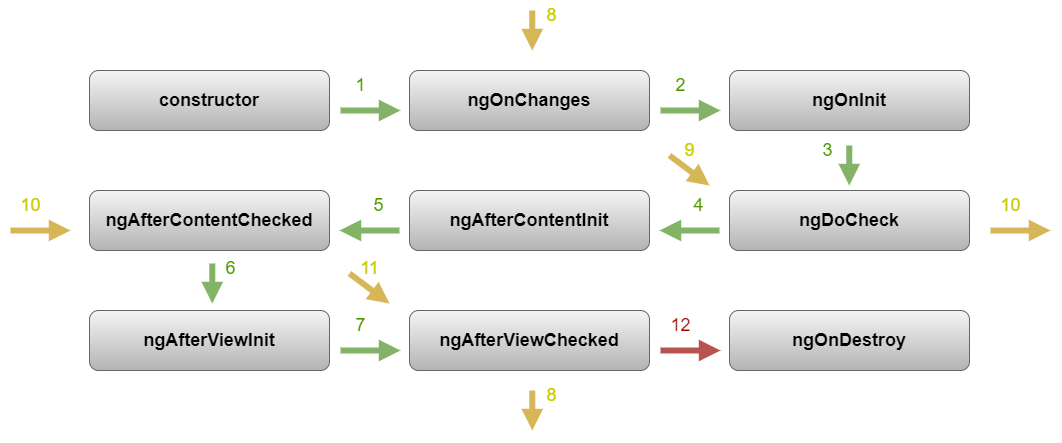

The diagram above was exported from draw.io. Its source (the exported page's mxGraphModel, read from the mxfile embedded in the PNG):
<mxGraphModel dx="2762" dy="1712" grid="1" gridSize="10" guides="1" tooltips="1" connect="1" arrows="1" fold="1" page="1" pageScale="1" pageWidth="850" pageHeight="1100" math="0" shadow="0">
  <root>
    <mxCell id="0" />
    <mxCell id="1" parent="0" />
    <mxCell id="71" value="" style="group" vertex="1" connectable="0" parent="1">
      <mxGeometry x="-40" y="130" width="1041" height="420" as="geometry" />
    </mxCell>
    <mxCell id="3" value="constructor" style="rounded=1;whiteSpace=wrap;html=1;fontSize=18;labelBackgroundColor=none;fillColor=#f5f5f5;gradientColor=#b3b3b3;strokeColor=#666666;fontColor=#000000;fontStyle=1" vertex="1" parent="71">
      <mxGeometry x="80" y="70" width="240" height="60" as="geometry" />
    </mxCell>
    <mxCell id="6" value="&lt;span style=&quot;&quot;&gt;ngOnChanges&lt;/span&gt;" style="rounded=1;whiteSpace=wrap;html=1;fontSize=18;labelBackgroundColor=none;fillColor=#f5f5f5;gradientColor=#b3b3b3;strokeColor=#666666;fontColor=#000000;fontStyle=1" vertex="1" parent="71">
      <mxGeometry x="400" y="70" width="240" height="60" as="geometry" />
    </mxCell>
    <mxCell id="7" value="&lt;span style=&quot;&quot;&gt;ngOnInit&lt;/span&gt;" style="rounded=1;whiteSpace=wrap;html=1;fontSize=18;labelBackgroundColor=none;fillColor=#f5f5f5;gradientColor=#b3b3b3;strokeColor=#666666;fontColor=#000000;fontStyle=1" vertex="1" parent="71">
      <mxGeometry x="720" y="70" width="240" height="60" as="geometry" />
    </mxCell>
    <mxCell id="8" value="ngAfterContentChecked" style="rounded=1;whiteSpace=wrap;html=1;fontSize=18;labelBackgroundColor=none;fillColor=#f5f5f5;gradientColor=#b3b3b3;strokeColor=#666666;fontColor=#000000;fontStyle=1" vertex="1" parent="71">
      <mxGeometry x="80" y="190" width="240" height="60" as="geometry" />
    </mxCell>
    <mxCell id="9" value="ngAfterContentInit" style="rounded=1;whiteSpace=wrap;html=1;fontSize=18;labelBackgroundColor=none;fillColor=#f5f5f5;gradientColor=#b3b3b3;strokeColor=#666666;fontColor=#000000;fontStyle=1" vertex="1" parent="71">
      <mxGeometry x="400" y="190" width="240" height="60" as="geometry" />
    </mxCell>
    <mxCell id="10" value="&lt;span style=&quot;&quot;&gt;ngDoCheck&lt;/span&gt;" style="rounded=1;whiteSpace=wrap;html=1;fontSize=18;labelBackgroundColor=none;fillColor=#f5f5f5;gradientColor=#b3b3b3;strokeColor=#666666;fontColor=#000000;fontStyle=1" vertex="1" parent="71">
      <mxGeometry x="720" y="190" width="240" height="60" as="geometry" />
    </mxCell>
    <mxCell id="12" value="ngAfterViewInit" style="rounded=1;whiteSpace=wrap;html=1;fontSize=18;labelBackgroundColor=none;fillColor=#f5f5f5;gradientColor=#b3b3b3;strokeColor=#666666;fontColor=#000000;fontStyle=1" vertex="1" parent="71">
      <mxGeometry x="80" y="310" width="240" height="60" as="geometry" />
    </mxCell>
    <mxCell id="13" value="ngAfterViewChecked" style="rounded=1;whiteSpace=wrap;html=1;fontSize=18;labelBackgroundColor=none;fillColor=#f5f5f5;gradientColor=#b3b3b3;strokeColor=#666666;fontColor=#000000;fontStyle=1" vertex="1" parent="71">
      <mxGeometry x="400" y="310" width="240" height="60" as="geometry" />
    </mxCell>
    <mxCell id="14" value="&lt;span style=&quot;&quot;&gt;ngOnDestroy&lt;/span&gt;" style="rounded=1;whiteSpace=wrap;html=1;fontSize=18;labelBackgroundColor=none;fillColor=#f5f5f5;gradientColor=#b3b3b3;strokeColor=#666666;fontColor=#000000;fontStyle=1" vertex="1" parent="71">
      <mxGeometry x="720" y="310" width="240" height="60" as="geometry" />
    </mxCell>
    <mxCell id="17" value="" style="group" vertex="1" connectable="0" parent="71">
      <mxGeometry x="330" y="70" width="61" height="40" as="geometry" />
    </mxCell>
    <mxCell id="15" value="" style="endArrow=block;html=1;fontSize=18;fontColor=#000000;strokeWidth=6;endFill=1;fillColor=#d5e8d4;gradientColor=#97d077;strokeColor=#82b366;" edge="1" parent="17">
      <mxGeometry width="50" height="50" relative="1" as="geometry">
        <mxPoint x="1" y="40" as="sourcePoint" />
        <mxPoint x="61" y="40" as="targetPoint" />
      </mxGeometry>
    </mxCell>
    <mxCell id="16" value="1" style="text;html=1;strokeColor=none;fillColor=none;align=center;verticalAlign=middle;whiteSpace=wrap;rounded=0;labelBackgroundColor=none;fontSize=18;fontColor=#4D9900;" vertex="1" parent="17">
      <mxGeometry width="43" height="30" as="geometry" />
    </mxCell>
    <mxCell id="18" value="" style="group" vertex="1" connectable="0" parent="71">
      <mxGeometry x="650" y="70" width="61" height="40" as="geometry" />
    </mxCell>
    <mxCell id="19" value="" style="endArrow=block;html=1;fontSize=18;fontColor=#000000;strokeWidth=6;endFill=1;fillColor=#d5e8d4;gradientColor=#97d077;strokeColor=#82b366;" edge="1" parent="18">
      <mxGeometry width="50" height="50" relative="1" as="geometry">
        <mxPoint x="1" y="40" as="sourcePoint" />
        <mxPoint x="61" y="40" as="targetPoint" />
      </mxGeometry>
    </mxCell>
    <mxCell id="20" value="2" style="text;html=1;strokeColor=none;fillColor=none;align=center;verticalAlign=middle;whiteSpace=wrap;rounded=0;labelBackgroundColor=none;fontSize=18;fontColor=#4D9900;" vertex="1" parent="18">
      <mxGeometry width="43" height="30" as="geometry" />
    </mxCell>
    <mxCell id="21" value="" style="group;flipH=1;" vertex="1" connectable="0" parent="71">
      <mxGeometry x="650" y="190" width="61" height="40" as="geometry" />
    </mxCell>
    <mxCell id="22" value="" style="endArrow=block;html=1;fontSize=18;fontColor=#000000;strokeWidth=6;endFill=1;fillColor=#d5e8d4;gradientColor=#97d077;strokeColor=#82b366;" edge="1" parent="21">
      <mxGeometry width="50" height="50" relative="1" as="geometry">
        <mxPoint x="60" y="40" as="sourcePoint" />
        <mxPoint y="40" as="targetPoint" />
      </mxGeometry>
    </mxCell>
    <mxCell id="23" value="4" style="text;html=1;strokeColor=none;fillColor=none;align=center;verticalAlign=middle;whiteSpace=wrap;rounded=0;labelBackgroundColor=none;fontSize=18;fontColor=#4D9900;" vertex="1" parent="21">
      <mxGeometry x="18" width="43" height="30" as="geometry" />
    </mxCell>
    <mxCell id="24" value="" style="group;flipH=1;" vertex="1" connectable="0" parent="71">
      <mxGeometry x="330" y="190" width="61" height="40" as="geometry" />
    </mxCell>
    <mxCell id="25" value="" style="endArrow=block;html=1;fontSize=18;fontColor=#000000;strokeWidth=6;endFill=1;fillColor=#d5e8d4;gradientColor=#97d077;strokeColor=#82b366;" edge="1" parent="24">
      <mxGeometry width="50" height="50" relative="1" as="geometry">
        <mxPoint x="60" y="40" as="sourcePoint" />
        <mxPoint y="40" as="targetPoint" />
      </mxGeometry>
    </mxCell>
    <mxCell id="26" value="5" style="text;html=1;strokeColor=none;fillColor=none;align=center;verticalAlign=middle;whiteSpace=wrap;rounded=0;labelBackgroundColor=none;fontSize=18;fontColor=#4D9900;" vertex="1" parent="24">
      <mxGeometry x="18" width="43" height="30" as="geometry" />
    </mxCell>
    <mxCell id="27" value="" style="group" vertex="1" connectable="0" parent="71">
      <mxGeometry x="330" y="310" width="61" height="40" as="geometry" />
    </mxCell>
    <mxCell id="28" value="" style="endArrow=block;html=1;fontSize=18;fontColor=#000000;strokeWidth=6;endFill=1;fillColor=#d5e8d4;gradientColor=#97d077;strokeColor=#82b366;" edge="1" parent="27">
      <mxGeometry width="50" height="50" relative="1" as="geometry">
        <mxPoint x="1" y="40" as="sourcePoint" />
        <mxPoint x="61" y="40" as="targetPoint" />
      </mxGeometry>
    </mxCell>
    <mxCell id="29" value="7" style="text;html=1;strokeColor=none;fillColor=none;align=center;verticalAlign=middle;whiteSpace=wrap;rounded=0;labelBackgroundColor=none;fontSize=18;fontColor=#4D9900;" vertex="1" parent="27">
      <mxGeometry width="43" height="30" as="geometry" />
    </mxCell>
    <mxCell id="30" value="" style="group" vertex="1" connectable="0" parent="71">
      <mxGeometry x="650" y="310" width="61" height="40" as="geometry" />
    </mxCell>
    <mxCell id="31" value="" style="endArrow=block;html=1;fontSize=18;fontColor=#000000;strokeWidth=6;endFill=1;fillColor=#f8cecc;gradientColor=#ea6b66;strokeColor=#b85450;" edge="1" parent="30">
      <mxGeometry width="50" height="50" relative="1" as="geometry">
        <mxPoint x="1" y="40" as="sourcePoint" />
        <mxPoint x="61" y="40" as="targetPoint" />
      </mxGeometry>
    </mxCell>
    <mxCell id="32" value="&lt;font color=&quot;#990000&quot;&gt;12&lt;/font&gt;" style="text;html=1;strokeColor=none;fillColor=none;align=center;verticalAlign=middle;whiteSpace=wrap;rounded=0;labelBackgroundColor=none;fontSize=18;fontColor=#4D9900;" vertex="1" parent="30">
      <mxGeometry width="43" height="30" as="geometry" />
    </mxCell>
    <mxCell id="35" value="" style="group" vertex="1" connectable="0" parent="71">
      <mxGeometry x="797" y="135" width="61" height="40" as="geometry" />
    </mxCell>
    <mxCell id="37" value="3" style="text;html=1;strokeColor=none;fillColor=none;align=center;verticalAlign=middle;whiteSpace=wrap;rounded=0;labelBackgroundColor=none;fontSize=18;fontColor=#4D9900;" vertex="1" parent="35">
      <mxGeometry width="43" height="30" as="geometry" />
    </mxCell>
    <mxCell id="36" value="" style="endArrow=block;html=1;fontSize=18;fontColor=#000000;strokeWidth=6;endFill=1;fillColor=#d5e8d4;gradientColor=#97d077;strokeColor=#82b366;" edge="1" parent="35">
      <mxGeometry width="50" height="50" relative="1" as="geometry">
        <mxPoint x="42.76999999999998" y="10" as="sourcePoint" />
        <mxPoint x="42.76999999999998" y="50" as="targetPoint" />
      </mxGeometry>
    </mxCell>
    <mxCell id="47" value="" style="group" vertex="1" connectable="0" parent="71">
      <mxGeometry x="160" y="253" width="83" height="40" as="geometry" />
    </mxCell>
    <mxCell id="41" value="" style="group" vertex="1" connectable="0" parent="47">
      <mxGeometry width="61" height="40" as="geometry" />
    </mxCell>
    <mxCell id="43" value="" style="endArrow=block;html=1;fontSize=18;fontColor=#000000;strokeWidth=6;endFill=1;fillColor=#d5e8d4;gradientColor=#97d077;strokeColor=#82b366;" edge="1" parent="41">
      <mxGeometry width="50" height="50" relative="1" as="geometry">
        <mxPoint x="42.76999999999998" y="10" as="sourcePoint" />
        <mxPoint x="42.76999999999998" y="50" as="targetPoint" />
      </mxGeometry>
    </mxCell>
    <mxCell id="42" value="6" style="text;html=1;strokeColor=none;fillColor=none;align=center;verticalAlign=middle;whiteSpace=wrap;rounded=0;labelBackgroundColor=none;fontSize=18;fontColor=#4D9900;" vertex="1" parent="47">
      <mxGeometry x="40" width="43" height="30" as="geometry" />
    </mxCell>
    <mxCell id="50" value="" style="group" vertex="1" connectable="0" parent="71">
      <mxGeometry x="480" width="61" height="40" as="geometry" />
    </mxCell>
    <mxCell id="51" value="&lt;font color=&quot;#cccc00&quot;&gt;8&lt;/font&gt;" style="text;html=1;strokeColor=none;fillColor=none;align=center;verticalAlign=middle;whiteSpace=wrap;rounded=0;labelBackgroundColor=none;fontSize=18;fontColor=#4D9900;" vertex="1" parent="50">
      <mxGeometry x="41" width="43" height="30" as="geometry" />
    </mxCell>
    <mxCell id="52" value="" style="endArrow=block;html=1;fontSize=18;fontColor=#000000;strokeWidth=6;endFill=1;fillColor=#fff2cc;gradientColor=#ffd966;strokeColor=#d6b656;" edge="1" parent="50">
      <mxGeometry width="50" height="50" relative="1" as="geometry">
        <mxPoint x="42.76999999999998" y="10" as="sourcePoint" />
        <mxPoint x="42.76999999999998" y="50" as="targetPoint" />
      </mxGeometry>
    </mxCell>
    <mxCell id="53" value="" style="group" vertex="1" connectable="0" parent="71">
      <mxGeometry x="480" y="380" width="61" height="40" as="geometry" />
    </mxCell>
    <mxCell id="54" value="&lt;font color=&quot;#cccc00&quot;&gt;8&lt;/font&gt;" style="text;html=1;strokeColor=none;fillColor=none;align=center;verticalAlign=middle;whiteSpace=wrap;rounded=0;labelBackgroundColor=none;fontSize=18;fontColor=#4D9900;" vertex="1" parent="53">
      <mxGeometry x="41" width="43" height="30" as="geometry" />
    </mxCell>
    <mxCell id="55" value="" style="endArrow=block;html=1;fontSize=18;fontColor=#000000;strokeWidth=6;endFill=1;fillColor=#fff2cc;gradientColor=#ffd966;strokeColor=#d6b656;" edge="1" parent="53">
      <mxGeometry width="50" height="50" relative="1" as="geometry">
        <mxPoint x="42.76999999999998" y="10" as="sourcePoint" />
        <mxPoint x="42.76999999999998" y="50" as="targetPoint" />
      </mxGeometry>
    </mxCell>
    <mxCell id="56" value="" style="group" vertex="1" connectable="0" parent="71">
      <mxGeometry x="980" y="190" width="61" height="40" as="geometry" />
    </mxCell>
    <mxCell id="57" value="" style="endArrow=block;html=1;fontSize=18;fontColor=#000000;strokeWidth=6;endFill=1;fillColor=#fff2cc;gradientColor=#ffd966;strokeColor=#d6b656;" edge="1" parent="56">
      <mxGeometry width="50" height="50" relative="1" as="geometry">
        <mxPoint x="1" y="40" as="sourcePoint" />
        <mxPoint x="61" y="40" as="targetPoint" />
      </mxGeometry>
    </mxCell>
    <mxCell id="58" value="&lt;font color=&quot;#cccc00&quot;&gt;10&lt;/font&gt;" style="text;html=1;strokeColor=none;fillColor=none;align=center;verticalAlign=middle;whiteSpace=wrap;rounded=0;labelBackgroundColor=none;fontSize=18;fontColor=#4D9900;" vertex="1" parent="56">
      <mxGeometry width="43" height="30" as="geometry" />
    </mxCell>
    <mxCell id="59" value="" style="group" vertex="1" connectable="0" parent="71">
      <mxGeometry y="190" width="61" height="40" as="geometry" />
    </mxCell>
    <mxCell id="60" value="" style="endArrow=block;html=1;fontSize=18;fontColor=#000000;strokeWidth=6;endFill=1;fillColor=#fff2cc;gradientColor=#ffd966;strokeColor=#d6b656;" edge="1" parent="59">
      <mxGeometry width="50" height="50" relative="1" as="geometry">
        <mxPoint x="1" y="40" as="sourcePoint" />
        <mxPoint x="61" y="40" as="targetPoint" />
      </mxGeometry>
    </mxCell>
    <mxCell id="61" value="&lt;font color=&quot;#cccc00&quot;&gt;10&lt;/font&gt;" style="text;html=1;strokeColor=none;fillColor=none;align=center;verticalAlign=middle;whiteSpace=wrap;rounded=0;labelBackgroundColor=none;fontSize=18;fontColor=#4D9900;" vertex="1" parent="59">
      <mxGeometry width="43" height="30" as="geometry" />
    </mxCell>
    <mxCell id="66" value="" style="group" vertex="1" connectable="0" parent="71">
      <mxGeometry x="659" y="135" width="61" height="50" as="geometry" />
    </mxCell>
    <mxCell id="62" value="" style="group" vertex="1" connectable="0" parent="66">
      <mxGeometry width="61" height="40" as="geometry" />
    </mxCell>
    <mxCell id="64" value="&lt;font color=&quot;#cccc00&quot;&gt;9&lt;/font&gt;" style="text;html=1;strokeColor=none;fillColor=none;align=center;verticalAlign=middle;whiteSpace=wrap;rounded=0;labelBackgroundColor=none;fontSize=18;fontColor=#4D9900;" vertex="1" parent="62">
      <mxGeometry width="43" height="30" as="geometry" />
    </mxCell>
    <mxCell id="63" value="" style="endArrow=block;html=1;fontSize=18;fontColor=#000000;strokeWidth=6;endFill=1;fillColor=#fff2cc;gradientColor=#ffd966;strokeColor=#d6b656;" edge="1" parent="66">
      <mxGeometry width="50" height="50" relative="1" as="geometry">
        <mxPoint x="1" y="20" as="sourcePoint" />
        <mxPoint x="41" y="50" as="targetPoint" />
      </mxGeometry>
    </mxCell>
    <mxCell id="67" value="" style="group" vertex="1" connectable="0" parent="71">
      <mxGeometry x="339" y="253" width="61" height="50" as="geometry" />
    </mxCell>
    <mxCell id="68" value="" style="group" vertex="1" connectable="0" parent="67">
      <mxGeometry width="61" height="40" as="geometry" />
    </mxCell>
    <mxCell id="69" value="&lt;font color=&quot;#cccc00&quot;&gt;11&lt;/font&gt;" style="text;html=1;strokeColor=none;fillColor=none;align=center;verticalAlign=middle;whiteSpace=wrap;rounded=0;labelBackgroundColor=none;fontSize=18;fontColor=#4D9900;" vertex="1" parent="68">
      <mxGeometry width="43" height="30" as="geometry" />
    </mxCell>
    <mxCell id="70" value="" style="endArrow=block;html=1;fontSize=18;fontColor=#000000;strokeWidth=6;endFill=1;fillColor=#fff2cc;gradientColor=#ffd966;strokeColor=#d6b656;" edge="1" parent="67">
      <mxGeometry width="50" height="50" relative="1" as="geometry">
        <mxPoint x="1" y="20" as="sourcePoint" />
        <mxPoint x="41" y="50" as="targetPoint" />
      </mxGeometry>
    </mxCell>
  </root>
</mxGraphModel>